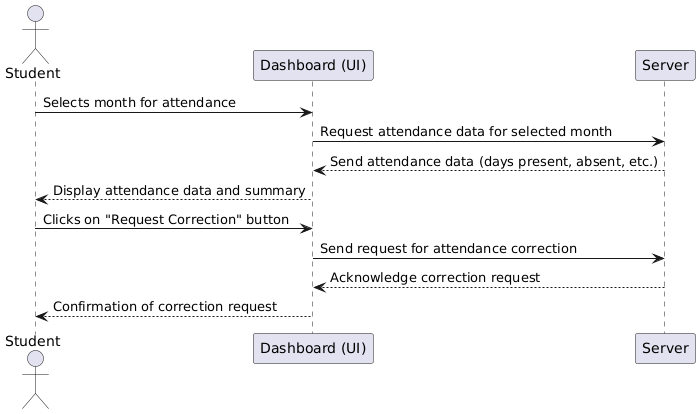

The diagram above was rendered by PlantUML. Its source (embedded in the PNG):
@startuml
actor Student
participant "Dashboard (UI)" as UI
participant "Server" as Server

Student -> UI: Selects month for attendance
UI -> Server: Request attendance data for selected month
Server --> UI: Send attendance data (days present, absent, etc.)
UI --> Student: Display attendance data and summary

Student -> UI: Clicks on "Request Correction" button
UI -> Server: Send request for attendance correction
Server --> UI: Acknowledge correction request
UI --> Student: Confirmation of correction request
@enduml